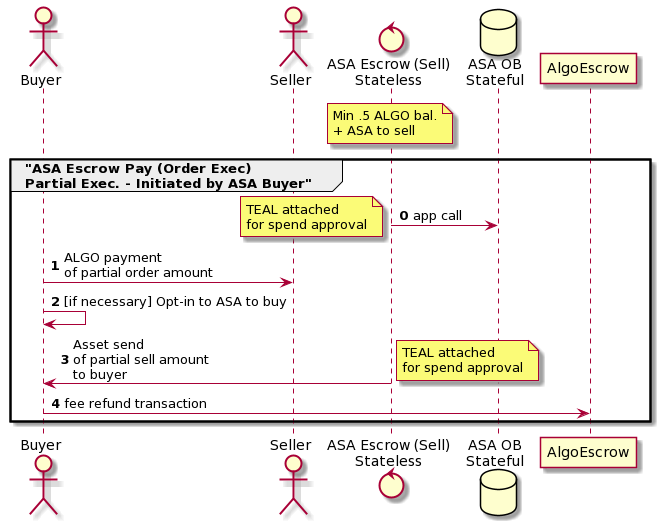

The diagram above was rendered by PlantUML. Its source (embedded in the PNG):
@startuml
actor Buyer
actor Seller
control "ASA Escrow (Sell)\nStateless" as ASAEscrow
database "ASA OB\nStateful" as ASAOB
note over ASAEscrow: Min .5 ALGO bal.\n+ ASA to sell

group "ASA Escrow Pay (Order Exec)\nPartial Exec. - Initiated by ASA Buyer"
autonumber 0
ASAEscrow -> ASAOB: app call
note left: TEAL attached\nfor spend approval
Buyer -> Seller: ALGO payment\nof partial order amount
Buyer -> Buyer: [if necessary] Opt-in to ASA to buy
ASAEscrow -> Buyer: Asset send\nof partial sell amount\nto buyer
note right: TEAL attached\nfor spend approval
Buyer -> AlgoEscrow: fee refund transaction
end
@enduml